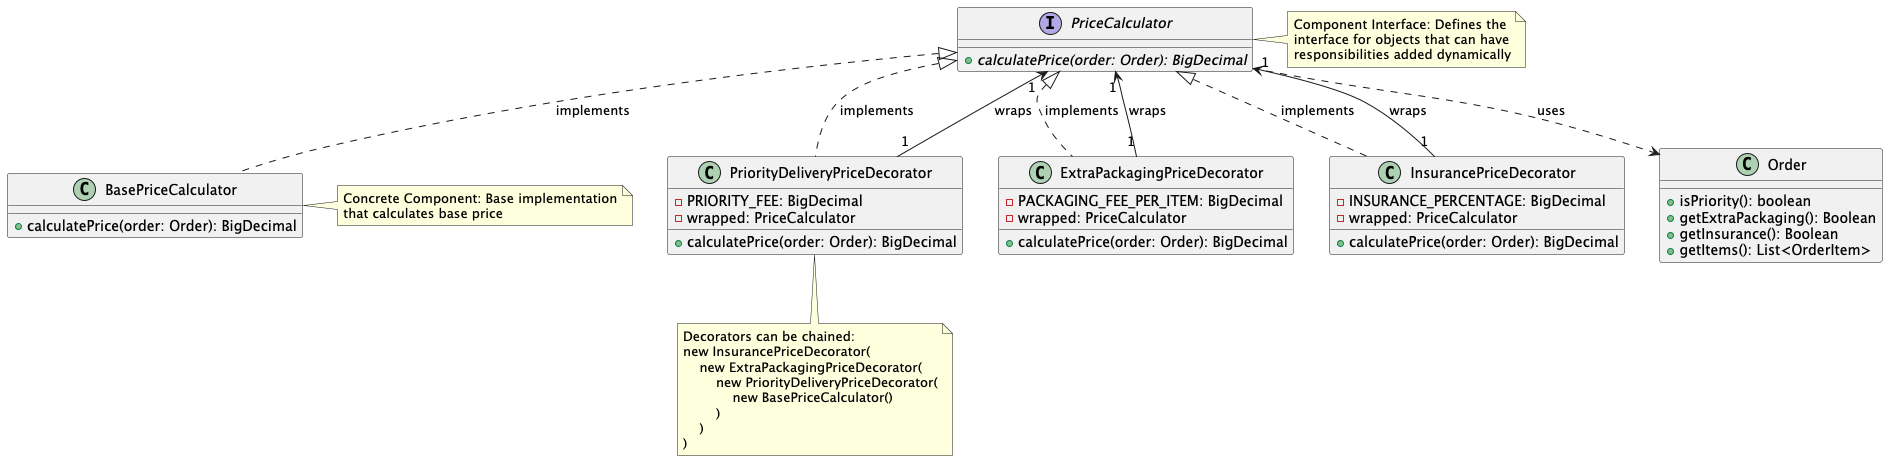

The diagram above was rendered by PlantUML. Its source (embedded in the PNG):
@startuml Decorator Pattern - Price Calculator Decorator System

interface PriceCalculator {
    + {abstract} calculatePrice(order: Order): BigDecimal
}

class BasePriceCalculator {
    + calculatePrice(order: Order): BigDecimal
}

class PriorityDeliveryPriceDecorator {
    - PRIORITY_FEE: BigDecimal
    - wrapped: PriceCalculator
    + calculatePrice(order: Order): BigDecimal
}

class ExtraPackagingPriceDecorator {
    - PACKAGING_FEE_PER_ITEM: BigDecimal
    - wrapped: PriceCalculator
    + calculatePrice(order: Order): BigDecimal
}

class InsurancePriceDecorator {
    - INSURANCE_PERCENTAGE: BigDecimal
    - wrapped: PriceCalculator
    + calculatePrice(order: Order): BigDecimal
}

class Order {
    + isPriority(): boolean
    + getExtraPackaging(): Boolean
    + getInsurance(): Boolean
    + getItems(): List<OrderItem>
}

' Relationships
PriceCalculator <|.. BasePriceCalculator : implements
PriceCalculator <|.. PriorityDeliveryPriceDecorator : implements
PriceCalculator <|.. ExtraPackagingPriceDecorator : implements
PriceCalculator <|.. InsurancePriceDecorator : implements
PriorityDeliveryPriceDecorator "1" --> "1" PriceCalculator : wraps
ExtraPackagingPriceDecorator "1" --> "1" PriceCalculator : wraps
InsurancePriceDecorator "1" --> "1" PriceCalculator : wraps
PriceCalculator ..> Order : uses

note right of PriceCalculator
    Component Interface: Defines the
    interface for objects that can have
    responsibilities added dynamically
end note

note right of BasePriceCalculator
    Concrete Component: Base implementation
    that calculates base price
end note

note bottom of PriorityDeliveryPriceDecorator
    Decorators can be chained:
    new InsurancePriceDecorator(
        new ExtraPackagingPriceDecorator(
            new PriorityDeliveryPriceDecorator(
                new BasePriceCalculator()
            )
        )
    )
end note

@enduml